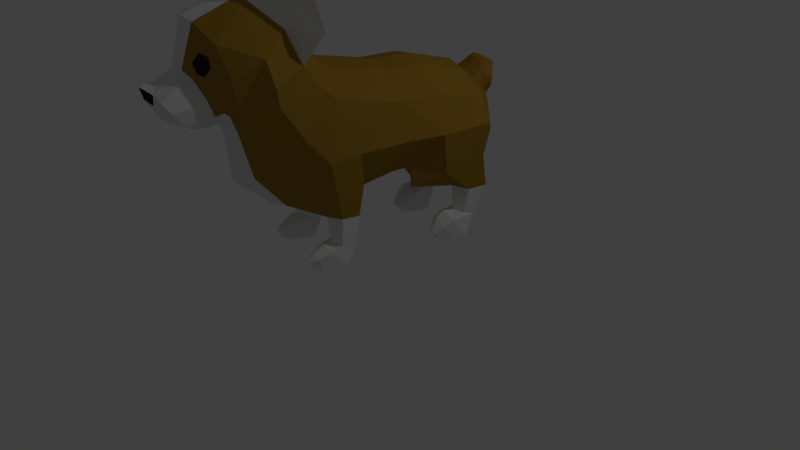 # Source: corgi6.blend  (saved by Blender 2.79.0; exported with 4.5.12 LTS)
import bpy
from mathutils import Matrix  # noqa: F401  (used for matrix-valued properties, if any)

bpy.ops.wm.read_factory_settings(use_empty=True)
scene = bpy.context.scene
scene.name = 'Scene'

# ---- collections
col_collection_1 = bpy.data.collections.new('Collection 1'); scene.collection.children.link(col_collection_1)

# ---- materials (node trees are filled in below, after node groups)
mat_material_002 = bpy.data.materials.new('Material_002')
mat_material_002.alpha_threshold = 0.0
mat_material_002.use_transparent_shadow = False
mat_material_002.diffuse_color = (0.3419, 0.1951, 0.02421, 1.0)
mat_material_002.specular_color = (0.5, 0.5, 0.5)
mat_material_002.roughness = 0.5
mat_material_003 = bpy.data.materials.new('Material_003')
mat_material_003.alpha_threshold = 0.0
mat_material_003.use_transparent_shadow = False
mat_material_003.specular_color = (0.5, 0.5, 0.5)
mat_material_003.roughness = 0.5
mat_material_004 = bpy.data.materials.new('Material_004')
mat_material_004.alpha_threshold = 0.0
mat_material_004.use_transparent_shadow = False
mat_material_004.diffuse_color = (0.02539, 0.02539, 0.02539, 1.0)
mat_material_004.specular_color = (0.5, 0.5, 0.5)
mat_material_004.roughness = 0.5
mat_material_006 = bpy.data.materials.new('Material_006')
mat_material_006.alpha_threshold = 0.0
mat_material_006.use_transparent_shadow = False
mat_material_006.diffuse_color = (0.1902, 0.05032, 0.01695, 1.0)
mat_material_006.specular_color = (0.5, 0.5, 0.5)
mat_material_006.roughness = 0.5

# ---- material node trees

# ---- world
world_world = bpy.data.worlds.new('World'); scene.world = world_world
world_world.color = (0.05088, 0.05088, 0.05088)
world_world.use_sun_shadow = False
world_world.sun_shadow_jitter_overblur = 0.0
world_world.cycles.sampling_method = 'MANUAL'

# ---- cameras
cam_camera = bpy.data.cameras.new('Camera')
cam_camera.clip_end = 100.0
cam_camera.lens = 35.0
cam_camera.sensor_width = 32.0
cam_camera.sensor_height = 18.0
cam_camera.ortho_scale = 7.314
cam_camera.dof.focus_distance = 0.0
cam_camera.dof.aperture_fstop = 128.0

# ---- lights
light_lamp = bpy.data.lights.new('Lamp', 'POINT')
light_lamp.transmission_factor = 0.0
light_lamp.cutoff_distance = 30.0
light_lamp.energy = 100.0
light_lamp.shadow_buffer_clip_start = 1.001
light_lamp.shadow_soft_size = 0.1
light_lamp.shadow_maximum_resolution = 0.006
light_lamp.use_absolute_resolution = True

# ---- meshes
me_cylinder = bpy.data.meshes.new('Cylinder')
me_cylinder.from_pydata([(0.6064, 1.383, 1.416), (0.8614, 1.177, 1.592), (0.8614, 0.5574, 1.554), (0.4658, 0.3133, 1.069), (0.3001, 1.299, 0.7014), (0.3362, 1.179, 0.3059), (0.3001, 1.054, 0.6943), (0.3362, 1.035, 0.3406), (0.4637, 0.932, 0.6907), (0.4637, 0.9639, 0.358), (0.6755, 1.054, 0.6943), (0.5912, 1.035, 0.3406), (0.6755, 1.299, 0.7014), (0.5912, 1.179, 0.3059), (0.4637, 1.421, 0.7049), (0.4637, 1.25, 0.2885), (0.2581, 1.177, 1.103), (0.2571, 0.3176, 1.044), (0.7059, 1.17, 1.869), (0.7059, 0.564, 2.001), (0.3076, 1.165, 2.088), (0.3076, 0.5621, 2.262), (0.129, 1.177, 1.147), (0.1255, 0.3174, 1.043), (0.2318, 1.475, 1.504), (0.3667, 1.48, 1.739), (0.811, 0.08451, 1.542), (0.4662, 0.08451, 1.059), (0.2603, 0.08451, 0.9562), (0.7087, 0.08451, 1.989), (0.3099, 0.08451, 2.25), (0.131, 0.08451, 0.9554), (0.7851, -0.4848, 1.5), (0.4647, -0.2948, 0.9732), (0.4647, -0.421, 0.2603), (0.4647, -0.3508, 0.6873), (0.6102, -0.5048, 0.2812), (0.6504, -0.4578, 0.6878), (0.6102, -0.6724, 0.3215), (0.6504, -0.6716, 0.6888), (0.4647, -0.7562, 0.3275), (0.4647, -0.7785, 0.666), (0.3192, -0.6724, 0.3215), (0.2791, -0.6718, 0.6583), (0.3192, -0.5048, 0.2812), (0.2791, -0.4578, 0.6431), (0.7958, -0.8649, 1.459), (0.4647, -1.069, 0.9403), (0.2696, -1.201, 0.8322), (0.2696, -0.4848, 0.8664), (0.1348, -1.267, 0.8089), (0.1348, -0.4848, 0.8664), (0.7059, -0.4665, 2.091), (0.3076, -0.4665, 2.351), (0.7059, -0.7227, 2.136), (0.3076, -0.6514, 2.396), (0.342, 0.4274, 0.8573), (0.4637, 0.3459, 0.7987), (0.7684, 1.174, 1.147), (0.535, 1.293, 1.06), (0.7593, 0.6652, 0.9963), (0.2791, 1.068, 0.902), (0.7366, -1.101, 1.734), (0.4503, -1.38, 1.329), (0.2816, -1.56, 1.249), (0.165, -1.656, 1.204), (0.6589, -0.8513, 2.278), (0.2962, -0.7413, 2.484), (0.6893, -1.369, 2.152), (0.4387, -1.662, 1.871), (0.3002, -1.715, 1.817), (0.1673, -1.736, 1.769), (0.61, -1.049, 2.525), (0.2863, -0.9162, 2.663), (0.2922, -1.84, 2.063), (0.6198, -1.837, 2.494), (0.5004, -1.938, 2.858), (0.2343, -2.129, 2.469), (0.2343, -2.371, 2.347), (0.3314, -2.026, 2.256), (0.3314, -2.227, 2.178), (0.2343, -1.923, 2.016), (0.2343, -2.088, 1.969), (0.2405, -2.47, 2.259), (0.3018, -2.379, 2.136), (0.222, -2.244, 1.955), (0.2848, -1.778, 2.008), (0.7485, -1.513, 2.696), (0.2413, -1.503, 3.21), (0.2214, -2.066, 3.036), (0.1461, -1.839, 1.929), (0.1172, -1.932, 1.883), (0.1172, -2.069, 1.868), (0.1172, -2.192, 2.535), (0.1172, -2.407, 2.402), (0.1256, -2.183, 1.906), (0.1404, -2.516, 2.325), (0.1266, -2.523, 2.207), (0.1637, -1.504, 3.248), (0.1637, -1.788, 1.898), (0.2619, -2.312, 2.045), (0.2828, -1.975, 2.139), (0.2828, -2.158, 2.074), (0.3802, -1.873, 2.195), (0.468, -1.74, 2.114), (0.1414, -2.394, 2.016), (0.225, -1.107, 3.079), (0.54, -1.214, 2.929), (0.1655, -1.762, 1.827), (0.2925, -1.746, 1.908), (0.7646, -1.428, 2.396), (0.4534, -1.701, 1.991), (0.7401, -1.1, 3.761), (0.6797, -1.091, 3.796), (0.6366, -1.275, 3.893), (0.6044, -1.256, 3.896), (0.623, -1.187, 3.856), (0.6548, -1.193, 3.842), (0.5088, -1.136, 3.376), (0.9073, -0.9263, 2.932), (0.5119, -0.8451, 3.094), (0.2965, -1.017, 3.333), (0.3812, -1.343, 3.503), (0.3335, -1.325, 3.567), (0.4304, -1.979, 2.598), (0.4053, -1.989, 2.712), (0.2526, -2.075, 2.512), (0.3527, -2.029, 2.494), (0.2854, -2.047, 2.733), (0.213, -2.103, 2.619), (0.2232, 1.364, 1.949), (0.1296, 1.546, 1.581), (0.2505, 1.509, 1.788), (0.1181, 1.544, 2.124), (0.1686, 1.687, 2.087), (0.1872, 1.635, 2.129), (0.1962, 1.649, 1.784), (0.2065, 1.468, 2.022), (0.2927, 1.601, 1.909), (0.3903, 0.7375, 0.01565), (0.3903, 0.6674, 0.1057), (0.4641, 0.6378, 0.1364), (0.5378, 0.6674, 0.1057), (0.5378, 0.7375, 0.01565), (0.4687, 0.7304, 0.01294), (0.6413, 0.8639, 0.2997), (0.4637, 0.8164, 0.3755), (0.5986, 1.074, 0.01358), (0.4637, 1.148, 0.01358), (0.3055, 0.8639, 0.295), (0.326, 1.072, 0.01358), (0.4637, 0.7242, 0.2918), (0.3338, 0.7581, 0.2242), (0.3418, 0.8698, 0.01358), (0.601, 0.7581, 0.2146), (0.5845, 0.8702, 0.01358), (0.468, 0.8919, 0.01358), (0.4647, -0.8868, 0.02999), (0.5556, -0.9115, 0.02999), (0.5556, -0.9607, 0.1928), (0.4647, -0.9854, 0.2382), (0.3738, -0.9607, 0.2105), (0.3738, -0.9115, 0.02999), (0.3192, -0.6081, 0.02999), (0.4647, -0.5811, 0.02999), (0.3192, -0.7952, 0.2783), (0.4647, -0.8501, 0.3166), (0.6102, -0.7908, 0.2665), (0.6102, -0.6058, 0.02999), (0.4647, -0.9989, 0.06117), (0.5037, -1.004, 0.06007), (0.5037, -1.035, 0.1564), (0.4647, -1.045, 0.1767), (0.4258, -1.035, 0.1564), (0.4258, -1.004, 0.06007), (-0.6064, 1.383, 1.416), (-0.8614, 1.177, 1.592), (-0.8614, 0.5574, 1.554), (-0.4658, 0.3133, 1.069), (-0.3001, 1.299, 0.7014), (-0.3362, 1.179, 0.3059), (-0.3001, 1.054, 0.6943), (-0.3362, 1.035, 0.3406), (-0.4637, 0.932, 0.6907), (-0.4637, 0.9639, 0.358), (-0.6755, 1.054, 0.6943), (-0.5912, 1.035, 0.3406), (-0.6755, 1.299, 0.7014), (-0.5912, 1.179, 0.3059), (-0.4637, 1.421, 0.7049), (-0.4637, 1.25, 0.2885), (-0.2581, 1.177, 1.103), (-0.2571, 0.3176, 1.044), (0.0, 1.487, 1.439), (0.0, 1.177, 1.166), (0.0, 0.3183, 1.062), (-0.7059, 1.17, 1.869), (-0.7059, 0.564, 2.001), (-0.3076, 1.165, 2.088), (-0.3076, 0.5621, 2.262), (0.0, 1.155, 2.163), (0.0, 0.5632, 2.315), (-0.129, 1.177, 1.147), (-0.1255, 0.3174, 1.043), (-0.2318, 1.475, 1.504), (-0.3667, 1.48, 1.739), (-0.811, 0.08451, 1.542), (-0.4662, 0.08451, 1.059), (-0.2603, 0.08451, 0.9562), (0.0, 0.08451, 0.9485), (-0.7087, 0.08451, 1.989), (-0.3099, 0.08451, 2.25), (0.0, 0.08451, 2.303), (-0.131, 0.08451, 0.9554), (-0.7851, -0.4848, 1.5), (-0.4647, -0.2948, 0.9732), (-0.4647, -0.421, 0.2603), (-0.4647, -0.3508, 0.6873), (-0.6102, -0.5048, 0.2812), (-0.6504, -0.4578, 0.6878), (-0.6102, -0.6724, 0.3215), (-0.6504, -0.6716, 0.6888), (-0.4647, -0.7562, 0.3275), (-0.4647, -0.7785, 0.666), (-0.3192, -0.6724, 0.3215), (-0.2791, -0.6718, 0.6583), (-0.3192, -0.5048, 0.2812), (-0.2791, -0.4578, 0.6431), (-0.7958, -0.8649, 1.459), (-0.4647, -1.069, 0.9403), (-0.2696, -1.201, 0.8322), (-0.2696, -0.4848, 0.8664), (0.0, -1.301, 0.7984), (0.0, -0.4848, 0.8664), (-0.1348, -1.267, 0.8089), (-0.1348, -0.4848, 0.8664), (-0.7059, -0.4665, 2.091), (-0.3076, -0.4665, 2.351), (0.0, -0.4665, 2.404), (-0.7059, -0.7227, 2.136), (-0.3076, -0.6514, 2.396), (0.0, -0.6394, 2.449), (-0.342, 0.4274, 0.8573), (-0.4637, 0.3459, 0.7987), (-0.7684, 1.174, 1.147), (-0.535, 1.293, 1.06), (-0.7593, 0.6652, 0.9963), (-0.2791, 1.068, 0.902), (-0.7366, -1.101, 1.734), (-0.4503, -1.38, 1.329), (-0.2816, -1.56, 1.249), (0.0, -1.722, 1.162), (-0.165, -1.656, 1.204), (-0.6589, -0.8513, 2.278), (-0.2962, -0.7413, 2.484), (0.0, -0.7211, 2.526), (-0.6893, -1.369, 2.152), (-0.4387, -1.662, 1.871), (-0.3002, -1.715, 1.817), (0.0, -1.763, 1.747), (-0.1673, -1.736, 1.769), (-0.61, -1.049, 2.525), (-0.2863, -0.9162, 2.663), (0.0, -0.8854, 2.706), (0.0, -2.619, 2.396), (0.0, -1.838, 1.872), (-0.2922, -1.84, 2.063), (-0.6198, -1.837, 2.494), (-0.5004, -1.938, 2.858), (0.0, -2.12, 3.069), (0.0, -2.255, 2.552), (0.0, -2.443, 2.434), (-0.2343, -2.129, 2.469), (-0.2343, -2.371, 2.347), (-0.3314, -2.026, 2.256), (-0.3314, -2.227, 2.178), (-0.2343, -1.923, 2.016), (-0.2343, -2.088, 1.969), (0.0, -1.94, 1.838), (-0.0075, -2.018, 1.844), (-0.2405, -2.47, 2.259), (-0.3018, -2.379, 2.136), (-0.222, -2.244, 1.955), (0.0, -2.196, 1.88), (0.0, -2.58, 2.251), (0.0, -1.804, 1.821), (-0.2848, -1.778, 2.008), (-0.7485, -1.513, 2.696), (-0.2413, -1.503, 3.21), (0.0, -1.517, 3.283), (-0.2214, -2.066, 3.036), (-0.1461, -1.839, 1.929), (-0.1172, -1.932, 1.883), (-0.1172, -2.069, 1.868), (-0.1172, -2.192, 2.535), (-0.1172, -2.407, 2.402), (-0.1256, -2.183, 1.906), (-0.1404, -2.516, 2.325), (-0.1266, -2.523, 2.207), (-0.1637, -1.504, 3.248), (-0.1637, -1.788, 1.898), (-0.2619, -2.312, 2.045), (-0.2828, -1.975, 2.139), (-0.2828, -2.158, 2.074), (-0.3802, -1.873, 2.195), (0.0, -2.435, 2.011), (-0.468, -1.74, 2.114), (-0.1414, -2.394, 2.016), (0.0, -1.149, 3.163), (-0.225, -1.107, 3.079), (-0.54, -1.214, 2.929), (0.0, -1.783, 1.782), (-0.1655, -1.762, 1.827), (-0.2925, -1.746, 1.908), (-0.7646, -1.428, 2.396), (-0.4534, -1.701, 1.991), (-0.7401, -1.1, 3.761), (-0.6797, -1.091, 3.796), (-0.6366, -1.275, 3.893), (-0.6044, -1.256, 3.896), (-0.623, -1.187, 3.856), (-0.6548, -1.193, 3.842), (-0.5088, -1.136, 3.376), (-0.9073, -0.9263, 2.932), (-0.5119, -0.8451, 3.094), (-0.2965, -1.017, 3.333), (-0.3812, -1.343, 3.503), (-0.3335, -1.325, 3.567), (-0.4304, -1.979, 2.598), (-0.4053, -1.989, 2.712), (-0.2526, -2.075, 2.512), (-0.3527, -2.029, 2.494), (-0.2854, -2.047, 2.733), (-0.213, -2.103, 2.619), (0.0, 1.548, 1.516), (-0.2232, 1.364, 1.949), (0.0, 1.359, 1.984), (-0.1296, 1.546, 1.581), (-0.2505, 1.509, 1.788), (0.0, 1.698, 2.083), (-0.1181, 1.544, 2.124), (0.0, 1.521, 2.125), (-0.1686, 1.687, 2.087), (-0.1872, 1.635, 2.129), (0.0, 1.612, 2.15), (-0.1962, 1.649, 1.784), (-0.2065, 1.468, 2.022), (-0.2927, 1.601, 1.909), (0.0, 1.7, 1.69), (0.0, 1.452, 2.048), (-0.3903, 0.7375, 0.01565), (-0.3903, 0.6674, 0.1057), (-0.4641, 0.6378, 0.1364), (-0.5378, 0.6674, 0.1057), (-0.5378, 0.7375, 0.01565), (-0.4687, 0.7304, 0.01294), (-0.6413, 0.8639, 0.2997), (-0.4637, 0.8164, 0.3755), (-0.5986, 1.074, 0.01358), (-0.4637, 1.148, 0.01358), (-0.3055, 0.8639, 0.295), (-0.326, 1.072, 0.01358), (-0.4637, 0.7242, 0.2918), (-0.3338, 0.7581, 0.2242), (-0.3418, 0.8698, 0.01358), (-0.601, 0.7581, 0.2146), (-0.5845, 0.8702, 0.01358), (-0.468, 0.8919, 0.01358), (-0.4647, -0.8868, 0.02999), (-0.5556, -0.9115, 0.02999), (-0.5556, -0.9607, 0.1928), (-0.4647, -0.9854, 0.2382), (-0.3738, -0.9607, 0.2105), (-0.3738, -0.9115, 0.02999), (-0.3192, -0.6081, 0.02999), (-0.4647, -0.5811, 0.02999), (-0.3192, -0.7952, 0.2783), (-0.4647, -0.8501, 0.3166), (-0.6102, -0.7908, 0.2665), (-0.6102, -0.6058, 0.02999), (-0.4647, -0.9989, 0.06117), (-0.5037, -1.004, 0.06007), (-0.5037, -1.035, 0.1564), (-0.4647, -1.045, 0.1767), (-0.4258, -1.035, 0.1564), (-0.4258, -1.004, 0.06007)], [], [(56, 3, 17), (58, 0, 1), (59, 16, 0), (60, 3, 57), (58, 2, 60), (2, 18, 19), (19, 20, 21), (21, 200, 201), (24, 132, 25), (0, 25, 1), (25, 130, 20), (18, 25, 20), (21, 212, 30), (19, 30, 29), (2, 29, 26), (3, 26, 27), (39, 47, 41), (41, 48, 43), (33, 26, 32), (37, 33, 32), (212, 53, 30), (39, 32, 46), (30, 52, 29), (29, 32, 26), (238, 55, 53), (53, 54, 52), (32, 54, 46), (10, 58, 60), (8, 60, 57), (4, 59, 14), (12, 59, 58), (8, 56, 6), (54, 62, 46), (241, 67, 55), (55, 66, 54), (46, 63, 47), (48, 63, 64), (66, 68, 62), (255, 73, 67), (67, 72, 66), (62, 69, 63), (63, 70, 64), (77, 129, 93), (93, 128, 89), (101, 74, 103), (76, 87, 88), (74, 104, 103), (89, 88, 98), (308, 98, 106), (121, 113, 120), (75, 104, 87), (79, 103, 75), (107, 87, 110), (110, 104, 111), (111, 86, 109), (69, 109, 70), (68, 111, 69), (72, 110, 68), (263, 106, 73), (116, 114, 117), (113, 117, 112), (123, 116, 121), (123, 114, 115), (120, 112, 119), (72, 120, 119), (98, 122, 123), (98, 121, 106), (106, 120, 73), (76, 124, 75), (75, 127, 79), (77, 127, 126), (76, 128, 125), (138, 134, 135), (137, 135, 133), (193, 131, 24), (200, 130, 336), (134, 344, 135), (133, 344, 341), (136, 339, 134), (349, 133, 341), (336, 137, 349), (131, 348, 136), (132, 137, 130), (132, 136, 138), (242, 178, 243), (244, 175, 245), (245, 191, 247), (178, 246, 243), (177, 244, 246), (177, 196, 176), (197, 198, 196), (199, 200, 198), (338, 204, 205), (205, 175, 176), (335, 205, 198), (196, 205, 176), (199, 212, 201), (197, 211, 199), (177, 210, 197), (178, 206, 177), (229, 221, 223), (230, 223, 225), (206, 215, 214), (219, 215, 217), (237, 212, 211), (221, 214, 219), (236, 211, 210), (210, 214, 236), (240, 238, 237), (239, 237, 236), (214, 239, 236), (185, 244, 187), (183, 246, 185), (245, 179, 189), (187, 245, 189), (242, 183, 181), (248, 239, 228), (254, 241, 240), (253, 240, 239), (249, 228, 229), (230, 249, 229), (256, 253, 248), (262, 255, 254), (261, 254, 253), (257, 248, 249), (258, 249, 250), (333, 272, 294), (332, 294, 290), (302, 266, 276), (268, 287, 267), (306, 266, 304), (290, 288, 268), (299, 308, 309), (317, 325, 324), (267, 306, 304), (274, 304, 302), (287, 310, 314), (306, 314, 315), (286, 315, 313), (313, 257, 258), (315, 256, 257), (314, 261, 256), (309, 263, 262), (318, 320, 321), (321, 317, 316), (320, 327, 325), (327, 318, 326), (316, 324, 323), (261, 324, 262), (299, 326, 288), (325, 299, 309), (324, 309, 262), (328, 268, 267), (331, 267, 274), (272, 331, 274), (268, 332, 290), (347, 342, 345), (346, 343, 347), (337, 193, 204), (200, 335, 198), (344, 342, 343), (340, 344, 343), (345, 339, 348), (349, 340, 346), (336, 346, 335), (337, 348, 334), (346, 338, 335), (338, 345, 337), (56, 57, 3), (58, 59, 0), (59, 61, 16), (60, 2, 3), (58, 1, 2), (2, 1, 18), (19, 18, 20), (21, 20, 200), (24, 131, 132), (0, 24, 25), (25, 132, 130), (18, 1, 25), (21, 201, 212), (19, 21, 30), (2, 19, 29), (3, 2, 26), (39, 46, 47), (41, 47, 48), (33, 27, 26), (37, 35, 33), (212, 238, 53), (39, 37, 32), (30, 53, 52), (29, 52, 32), (238, 241, 55), (53, 55, 54), (32, 52, 54), (10, 12, 58), (8, 10, 60), (4, 61, 59), (12, 14, 59), (8, 57, 56), (54, 66, 62), (241, 255, 67), (55, 67, 66), (46, 62, 63), (48, 47, 63), (66, 72, 68), (255, 263, 73), (67, 73, 72), (62, 68, 69), (63, 69, 70), (77, 126, 129), (93, 129, 128), (101, 81, 74), (76, 75, 87), (74, 86, 104), (89, 76, 88), (308, 289, 98), (121, 116, 113), (75, 103, 104), (79, 101, 103), (107, 88, 87), (110, 87, 104), (111, 104, 86), (69, 111, 109), (68, 110, 111), (72, 107, 110), (263, 308, 106), (116, 115, 114), (113, 116, 117), (123, 115, 116), (123, 122, 114), (120, 113, 112), (72, 73, 120), (98, 88, 122), (98, 123, 121), (106, 121, 120), (76, 125, 124), (75, 124, 127), (77, 79, 127), (76, 89, 128), (138, 136, 134), (137, 138, 135), (193, 334, 131), (200, 20, 130), (134, 339, 344), (133, 135, 344), (136, 348, 339), (349, 137, 133), (336, 130, 137), (131, 334, 348), (132, 138, 137), (132, 131, 136), (242, 192, 178), (244, 176, 175), (245, 175, 191), (178, 177, 246), (177, 176, 244), (177, 197, 196), (197, 199, 198), (199, 201, 200), (338, 337, 204), (205, 204, 175), (335, 338, 205), (196, 198, 205), (199, 211, 212), (197, 210, 211), (177, 206, 210), (178, 207, 206), (229, 228, 221), (230, 229, 223), (206, 207, 215), (219, 214, 215), (237, 238, 212), (221, 228, 214), (236, 237, 211), (210, 206, 214), (240, 241, 238), (239, 240, 237), (214, 228, 239), (185, 246, 244), (183, 243, 246), (245, 247, 179), (187, 244, 245), (242, 243, 183), (248, 253, 239), (254, 255, 241), (253, 254, 240), (249, 248, 228), (230, 250, 249), (256, 261, 253), (262, 263, 255), (261, 262, 254), (257, 256, 248), (258, 257, 249), (333, 330, 272), (332, 333, 294), (302, 304, 266), (268, 288, 287), (306, 286, 266), (290, 299, 288), (299, 289, 308), (317, 320, 325), (267, 287, 306), (274, 267, 304), (287, 288, 310), (306, 287, 314), (286, 306, 315), (313, 315, 257), (315, 314, 256), (314, 310, 261), (309, 308, 263), (318, 319, 320), (321, 320, 317), (320, 319, 327), (327, 319, 318), (316, 317, 324), (261, 323, 324), (299, 327, 326), (325, 327, 299), (324, 325, 309), (328, 329, 268), (331, 328, 267), (272, 330, 331), (268, 329, 332), (347, 343, 342), (346, 340, 343), (337, 334, 193), (200, 336, 335), (344, 339, 342), (340, 341, 344), (345, 342, 339), (349, 341, 340), (336, 349, 346), (337, 345, 348), (346, 347, 338), (338, 347, 345), (6, 5, 7), (154, 141, 142), (11, 8, 9), (9, 6, 7), (4, 15, 5), (15, 12, 13), (61, 17, 16), (13, 10, 11), (22, 195, 194), (22, 193, 24), (16, 24, 0), (16, 23, 22), (17, 31, 23), (23, 209, 195), (17, 27, 28), (35, 36, 34), (37, 38, 36), (43, 49, 45), (38, 41, 40), (40, 43, 42), (35, 49, 33), (45, 34, 44), (42, 45, 44), (163, 157, 162), (50, 232, 233), (48, 50, 51), (209, 51, 233), (28, 51, 31), (28, 33, 49), (6, 61, 4), (232, 50, 65), (50, 48, 64), (65, 71, 259), (64, 70, 71), (80, 77, 78), (271, 96, 94), (102, 79, 80), (82, 95, 92), (94, 270, 271), (91, 82, 92), (91, 265, 90), (80, 100, 102), (78, 84, 80), (97, 305, 105), (265, 99, 90), (89, 289, 269), (90, 86, 74), (83, 97, 84), (84, 105, 100), (81, 90, 74), (279, 91, 92), (78, 93, 94), (92, 283, 279), (93, 269, 270), (78, 96, 83), (85, 105, 95), (105, 283, 95), (102, 85, 82), (82, 101, 102), (285, 311, 108), (99, 108, 109), (108, 71, 70), (311, 259, 71), (118, 112, 117), (122, 117, 114), (88, 118, 122), (107, 119, 118), (144, 142, 141), (154, 143, 155), (156, 143, 144), (152, 141, 151), (152, 139, 140), (156, 139, 153), (5, 148, 150), (5, 149, 7), (9, 149, 146), (13, 148, 15), (13, 145, 147), (9, 145, 11), (150, 156, 153), (149, 153, 152), (146, 152, 151), (147, 156, 148), (145, 155, 147), (146, 154, 145), (157, 174, 162), (165, 162, 161), (166, 161, 160), (166, 159, 167), (167, 158, 168), (168, 157, 164), (36, 164, 34), (36, 167, 168), (40, 167, 38), (40, 165, 166), (44, 165, 42), (44, 164, 163), (169, 173, 174), (161, 174, 173), (160, 173, 172), (160, 171, 159), (159, 170, 158), (157, 170, 169), (169, 171, 172), (180, 181, 182), (365, 352, 362), (186, 183, 185), (184, 181, 183), (190, 179, 180), (190, 187, 189), (247, 192, 242), (188, 185, 187), (202, 195, 203), (193, 202, 204), (204, 191, 175), (191, 203, 192), (213, 192, 203), (209, 203, 195), (192, 207, 178), (218, 217, 216), (220, 219, 218), (231, 225, 227), (220, 223, 221), (222, 225, 223), (217, 231, 227), (216, 227, 226), (224, 227, 225), (374, 368, 375), (234, 235, 233), (230, 231, 235), (209, 235, 213), (235, 208, 213), (215, 208, 231), (247, 181, 179), (252, 234, 232), (250, 230, 234), (252, 251, 259), (250, 252, 260), (275, 272, 274), (297, 271, 295), (303, 274, 302), (296, 277, 293), (295, 270, 294), (277, 292, 293), (292, 265, 278), (301, 275, 303), (281, 273, 275), (305, 298, 307), (300, 265, 291), (289, 290, 269), (286, 291, 266), (298, 280, 281), (307, 281, 301), (276, 291, 292), (279, 292, 278), (273, 294, 272), (283, 293, 279), (269, 294, 270), (273, 297, 295), (282, 307, 301), (283, 307, 296), (282, 303, 277), (277, 302, 276), (312, 311, 285), (313, 312, 300), (258, 260, 312), (260, 259, 311), (322, 316, 323), (326, 321, 322), (288, 322, 310), (310, 323, 261), (353, 354, 355), (354, 365, 366), (367, 354, 366), (352, 363, 362), (363, 350, 364), (350, 367, 364), (180, 359, 190), (360, 180, 182), (184, 360, 182), (359, 188, 190), (188, 356, 186), (356, 184, 186), (361, 367, 359), (360, 364, 361), (357, 363, 360), (367, 358, 359), (366, 356, 358), (365, 357, 356), (385, 368, 373), (376, 373, 374), (377, 372, 376), (370, 377, 378), (369, 378, 379), (368, 379, 375), (375, 218, 216), (218, 378, 220), (378, 222, 220), (222, 376, 224), (376, 226, 224), (226, 375, 216), (384, 380, 385), (372, 385, 373), (371, 384, 372), (382, 371, 370), (381, 370, 369), (368, 381, 369), (380, 382, 381), (6, 4, 5), (154, 151, 141), (11, 10, 8), (9, 8, 6), (4, 14, 15), (15, 14, 12), (61, 56, 17), (13, 12, 10), (22, 23, 195), (22, 194, 193), (16, 22, 24), (16, 17, 23), (17, 28, 31), (23, 31, 209), (17, 3, 27), (35, 37, 36), (37, 39, 38), (43, 48, 49), (38, 39, 41), (40, 41, 43), (35, 45, 49), (45, 35, 34), (42, 43, 45), (163, 164, 157), (50, 233, 51), (48, 51, 49), (209, 31, 51), (28, 49, 51), (28, 27, 33), (6, 56, 61), (232, 65, 251), (50, 64, 65), (65, 259, 251), (64, 71, 65), (80, 79, 77), (271, 264, 96), (102, 101, 79), (82, 85, 95), (94, 93, 270), (91, 81, 82), (91, 278, 265), (80, 84, 100), (78, 83, 84), (97, 284, 305), (265, 285, 99), (89, 98, 289), (90, 99, 86), (83, 96, 97), (84, 97, 105), (81, 91, 90), (279, 278, 91), (78, 77, 93), (92, 95, 283), (93, 89, 269), (78, 94, 96), (85, 100, 105), (105, 305, 283), (102, 100, 85), (82, 81, 101), (285, 108, 99), (99, 109, 86), (108, 70, 109), (311, 71, 108), (118, 119, 112), (122, 118, 117), (88, 107, 118), (107, 72, 119), (141, 140, 144), (140, 139, 144), (144, 143, 142), (154, 142, 143), (156, 155, 143), (152, 140, 141), (152, 153, 139), (156, 144, 139), (5, 15, 148), (5, 150, 149), (9, 7, 149), (13, 147, 148), (13, 11, 145), (9, 146, 145), (150, 148, 156), (149, 150, 153), (146, 149, 152), (147, 155, 156), (145, 154, 155), (146, 151, 154), (157, 169, 174), (165, 163, 162), (166, 165, 161), (166, 160, 159), (167, 159, 158), (168, 158, 157), (36, 168, 164), (36, 38, 167), (40, 166, 167), (40, 42, 165), (44, 163, 165), (44, 34, 164), (169, 172, 173), (161, 162, 174), (160, 161, 173), (160, 172, 171), (159, 171, 170), (157, 158, 170), (169, 170, 171), (180, 179, 181), (365, 353, 352), (186, 184, 183), (184, 182, 181), (190, 189, 179), (190, 188, 187), (247, 191, 192), (188, 186, 185), (202, 194, 195), (193, 194, 202), (204, 202, 191), (191, 202, 203), (213, 208, 192), (209, 213, 203), (192, 208, 207), (218, 219, 217), (220, 221, 219), (231, 230, 225), (220, 222, 223), (222, 224, 225), (217, 215, 231), (216, 217, 227), (224, 226, 227), (374, 373, 368), (234, 233, 232), (230, 235, 234), (209, 233, 235), (235, 231, 208), (215, 207, 208), (247, 242, 181), (252, 232, 251), (250, 234, 252), (252, 259, 260), (250, 260, 258), (275, 273, 272), (297, 264, 271), (303, 275, 274), (296, 282, 277), (295, 271, 270), (277, 276, 292), (292, 291, 265), (301, 281, 275), (281, 280, 273), (305, 284, 298), (300, 285, 265), (289, 299, 290), (286, 300, 291), (298, 297, 280), (307, 298, 281), (276, 266, 291), (279, 293, 292), (273, 295, 294), (283, 296, 293), (269, 290, 294), (273, 280, 297), (282, 296, 307), (283, 305, 307), (282, 301, 303), (277, 303, 302), (312, 285, 300), (313, 300, 286), (258, 312, 313), (260, 311, 312), (322, 321, 316), (326, 318, 321), (288, 326, 322), (310, 322, 323), (350, 351, 355), (351, 352, 355), (352, 353, 355), (354, 353, 365), (367, 355, 354), (352, 351, 363), (363, 351, 350), (350, 355, 367), (180, 361, 359), (360, 361, 180), (184, 357, 360), (359, 358, 188), (188, 358, 356), (356, 357, 184), (361, 364, 367), (360, 363, 364), (357, 362, 363), (367, 366, 358), (366, 365, 356), (365, 362, 357), (385, 380, 368), (376, 372, 373), (377, 371, 372), (370, 371, 377), (369, 370, 378), (368, 369, 379), (375, 379, 218), (218, 379, 378), (378, 377, 222), (222, 377, 376), (376, 374, 226), (226, 374, 375), (384, 383, 380), (372, 384, 385), (371, 383, 384), (382, 383, 371), (381, 382, 370), (368, 380, 381), (380, 383, 382), (96, 284, 97), (126, 128, 129), (126, 124, 125), (284, 297, 298), (332, 330, 333), (330, 328, 331), (96, 264, 284), (126, 125, 128), (126, 127, 124), (284, 264, 297), (332, 329, 330), (330, 329, 328)])
me_cylinder.polygons.foreach_set('material_index', [0, 0, 0, 0, 0, 0, 0, 0, 0, 0, 0, 0, 0, 0, 0, 0, 0, 0, 0, 0, 0, 0, 0, 0, 0, 0, 0, 0, 0, 0, 0, 0, 0, 0, 0, 0, 0, 0, 0, 0, 0, 0, 0, 0, 0, 0, 0, 0, 0, 0, 0, 0, 0, 0, 0, 0, 0, 0, 0, 0, 0, 0, 0, 0, 0, 0, 0, 0, 0, 0, 0, 0, 0, 0, 0, 0, 0, 0, 0, 0, 0, 0, 0, 0, 0, 0, 0, 0, 0, 0, 0, 0, 0, 0, 0, 0, 0, 0, 0, 0, 0, 0, 0, 0, 0, 0, 0, 0, 0, 0, 0, 0, 0, 0, 0, 0, 0, 0, 0, 0, 0, 0, 0, 0, 0, 0, 0, 0, 0, 0, 0, 0, 0, 0, 0, 0, 0, 0, 0, 0, 0, 0, 0, 0, 0, 0, 0, 0, 0, 0, 0, 0, 0, 0, 0, 0, 0, 0, 0, 0, 0, 0, 0, 0, 0, 0, 0, 0, 0, 0, 0, 0, 0, 0, 0, 0, 0, 0, 0, 0, 0, 0, 0, 0, 0, 0, 0, 0, 0, 0, 0, 0, 0, 0, 0, 0, 0, 0, 0, 0, 0, 0, 0, 0, 0, 0, 0, 0, 0, 0, 0, 0, 0, 0, 0, 0, 0, 0, 0, 0, 0, 0, 0, 0, 0, 0, 0, 0, 0, 0, 0, 0, 0, 0, 0, 0, 0, 0, 0, 0, 0, 0, 0, 0, 0, 0, 0, 0, 0, 0, 0, 0, 0, 0, 0, 0, 0, 0, 0, 0, 0, 0, 0, 0, 0, 0, 0, 0, 0, 0, 0, 0, 0, 0, 0, 0, 0, 0, 0, 0, 0, 0, 0, 0, 0, 0, 0, 0, 0, 0, 0, 0, 0, 0, 0, 0, 0, 0, 0, 0, 0, 0, 0, 0, 0, 0, 0, 0, 0, 0, 0, 0, 0, 0, 0, 0, 0, 0, 0, 0, 0, 0, 0, 0, 0, 0, 0, 0, 0, 0, 0, 0, 0, 0, 0, 0, 1, 1, 1, 1, 1, 1, 1, 1, 1, 1, 1, 1, 1, 1, 1, 1, 1, 1, 1, 1, 1, 1, 1, 1, 1, 1, 1, 1, 1, 1, 1, 1, 1, 1, 1, 1, 1, 1, 1, 1, 1, 1, 1, 1, 1, 1, 1, 1, 1, 1, 1, 1, 1, 1, 1, 1, 1, 1, 1, 1, 1, 1, 1, 1, 1, 1, 1, 1, 1, 1, 1, 1, 1, 1, 1, 1, 1, 1, 1, 1, 1, 1, 1, 1, 1, 1, 1, 1, 1, 1, 1, 1, 1, 1, 1, 1, 1, 1, 1, 1, 1, 1, 1, 1, 1, 1, 1, 1, 1, 1, 1, 1, 1, 1, 1, 1, 1, 1, 1, 1, 1, 1, 1, 1, 1, 1, 1, 1, 1, 1, 1, 1, 1, 1, 1, 1, 1, 1, 1, 1, 1, 1, 1, 1, 1, 1, 1, 1, 1, 1, 1, 1, 1, 1, 1, 1, 1, 1, 1, 1, 1, 1, 1, 1, 1, 1, 1, 1, 1, 1, 1, 1, 1, 1, 1, 1, 1, 1, 1, 1, 1, 1, 1, 1, 1, 1, 1, 1, 1, 1, 1, 1, 1, 1, 1, 1, 1, 1, 1, 1, 1, 1, 1, 1, 1, 1, 1, 1, 1, 1, 1, 1, 1, 1, 1, 1, 1, 1, 1, 1, 1, 1, 1, 1, 1, 1, 1, 1, 1, 1, 1, 1, 1, 1, 1, 1, 1, 1, 1, 1, 1, 1, 1, 1, 1, 1, 1, 1, 1, 1, 1, 1, 1, 1, 1, 1, 1, 1, 1, 1, 1, 1, 1, 1, 1, 1, 1, 1, 1, 1, 1, 1, 1, 1, 1, 1, 1, 1, 1, 1, 1, 1, 1, 1, 1, 1, 1, 1, 1, 1, 1, 1, 1, 1, 1, 1, 1, 1, 1, 1, 1, 1, 1, 1, 1, 1, 1, 1, 1, 1, 1, 1, 1, 1, 1, 1, 1, 1, 1, 1, 1, 1, 1, 1, 1, 1, 1, 1, 1, 1, 1, 1, 1, 1, 1, 1, 1, 1, 1, 1, 1, 1, 1, 1, 1, 1, 1, 1, 1, 1, 1, 1, 1, 1, 1, 1, 1, 1, 1, 1, 1, 1, 1, 1, 1, 1, 1, 1, 1, 1, 1, 1, 1, 1, 1, 1, 1, 1, 1, 1, 1, 1, 1, 1, 1, 1, 1, 1, 1, 1, 1, 1, 1, 1, 1, 1, 1, 1, 1, 1, 1, 1, 1, 1, 1, 1, 1, 1, 1, 1, 1, 1, 1, 1, 1, 1, 1, 1, 1, 1, 2, 2, 2, 2, 2, 2, 2, 2, 2, 2, 2, 2])
me_cylinder.materials.append(mat_material_002)
me_cylinder.materials.append(mat_material_003)
me_cylinder.materials.append(mat_material_004)
me_cylinder.materials.append(mat_material_006)
me_cylinder.use_remesh_preserve_volume = False
me_cylinder.use_remesh_preserve_attributes = False
me_cylinder.use_mirror_vertex_groups = False
me_cylinder.update()

# ---- objects
ob_cylinder = bpy.data.objects.new('Cylinder', me_cylinder)
ob_lamp = bpy.data.objects.new('Lamp', light_lamp)
ob_camera = bpy.data.objects.new('Camera', cam_camera)

# ---- transforms, parenting, visibility, modifiers, constraints
ob_cylinder.location = (0.0, 0.0, 0.2426)
ob_cylinder.rotation_euler = (0.0, 0.0, -0.2312)
ob_cylinder.lineart.crease_threshold = 0.0
ob_lamp.location = (4.076, 1.005, 5.904)
ob_lamp.rotation_euler = (0.6503, 0.05522, 1.866)
ob_lamp.lock_rotations_4d = False
ob_lamp.empty_display_type = 'ARROWS'
ob_lamp.color = (0.0, 0.0, 0.0, 0.0)
ob_lamp.lineart.crease_threshold = 0.0
ob_camera.location = (7.481, -6.508, 5.344)
ob_camera.rotation_euler = (1.109, 0.0, 0.8149)
ob_camera.lock_rotations_4d = False
ob_camera.empty_display_type = 'ARROWS'
ob_camera.color = (0.0, 0.0, 0.0, 0.0)
ob_camera.display_type = 'WIRE'
ob_camera.lineart.crease_threshold = 0.0

# ---- collection membership
col_collection_1.objects.link(ob_cylinder)
col_collection_1.objects.link(ob_lamp)
col_collection_1.objects.link(ob_camera)

# ---- scene / render settings (as saved in the file)
scene.camera = ob_camera
scene.frame_start = 1; scene.frame_end = 250; scene.frame_set(1)
scene.render.engine = 'BLENDER_EEVEE_NEXT'
scene.render.resolution_percentage = 50
scene.render.dither_intensity = 0.0
scene.cycles.use_denoising = False
scene.cycles.samples = 128
scene.cycles.sampling_pattern = 'TABULATED_SOBOL'
scene.cycles.use_adaptive_sampling = False
scene.cycles.use_light_tree = False
scene.cycles.blur_glossy = 0.0
scene.cycles.sample_clamp_indirect = 0.0
scene.view_settings.view_transform = 'Standard'
bpy.context.view_layer.update()
